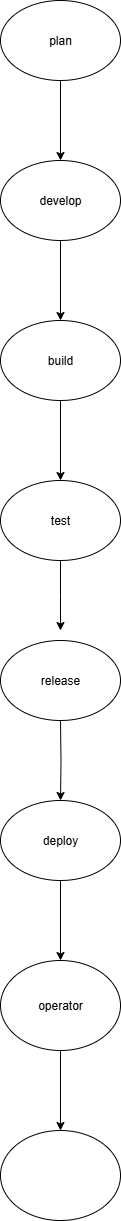

The diagram above was exported from draw.io. Its source (the exported page's mxGraphModel, read from the mxfile embedded in the PNG):
<mxGraphModel dx="1042" dy="510" grid="1" gridSize="10" guides="1" tooltips="1" connect="1" arrows="1" fold="1" page="1" pageScale="1" pageWidth="827" pageHeight="1169" math="0" shadow="0">
  <root>
    <mxCell id="0" />
    <mxCell id="1" parent="0" />
    <mxCell id="M3_JThXZ03g00r_4n4Sv-5" value="" style="edgeStyle=orthogonalEdgeStyle;rounded=0;orthogonalLoop=1;jettySize=auto;html=1;" edge="1" parent="1" source="M3_JThXZ03g00r_4n4Sv-3" target="M3_JThXZ03g00r_4n4Sv-4">
      <mxGeometry relative="1" as="geometry" />
    </mxCell>
    <mxCell id="M3_JThXZ03g00r_4n4Sv-3" value="plan" style="ellipse;whiteSpace=wrap;html=1;" vertex="1" parent="1">
      <mxGeometry x="340" y="30" width="120" height="80" as="geometry" />
    </mxCell>
    <mxCell id="M3_JThXZ03g00r_4n4Sv-7" value="" style="edgeStyle=orthogonalEdgeStyle;rounded=0;orthogonalLoop=1;jettySize=auto;html=1;" edge="1" parent="1" source="M3_JThXZ03g00r_4n4Sv-4" target="M3_JThXZ03g00r_4n4Sv-6">
      <mxGeometry relative="1" as="geometry" />
    </mxCell>
    <mxCell id="M3_JThXZ03g00r_4n4Sv-4" value="develop" style="ellipse;whiteSpace=wrap;html=1;" vertex="1" parent="1">
      <mxGeometry x="340" y="190" width="120" height="80" as="geometry" />
    </mxCell>
    <mxCell id="M3_JThXZ03g00r_4n4Sv-10" value="" style="edgeStyle=orthogonalEdgeStyle;rounded=0;orthogonalLoop=1;jettySize=auto;html=1;" edge="1" parent="1" source="M3_JThXZ03g00r_4n4Sv-6" target="M3_JThXZ03g00r_4n4Sv-9">
      <mxGeometry relative="1" as="geometry" />
    </mxCell>
    <mxCell id="M3_JThXZ03g00r_4n4Sv-6" value="build" style="ellipse;whiteSpace=wrap;html=1;" vertex="1" parent="1">
      <mxGeometry x="340" y="350" width="120" height="80" as="geometry" />
    </mxCell>
    <mxCell id="M3_JThXZ03g00r_4n4Sv-12" value="" style="edgeStyle=orthogonalEdgeStyle;rounded=0;orthogonalLoop=1;jettySize=auto;html=1;" edge="1" parent="1" source="M3_JThXZ03g00r_4n4Sv-9">
      <mxGeometry relative="1" as="geometry">
        <mxPoint x="400" y="660" as="targetPoint" />
      </mxGeometry>
    </mxCell>
    <mxCell id="M3_JThXZ03g00r_4n4Sv-9" value="test" style="ellipse;whiteSpace=wrap;html=1;" vertex="1" parent="1">
      <mxGeometry x="340" y="510" width="120" height="80" as="geometry" />
    </mxCell>
    <mxCell id="M3_JThXZ03g00r_4n4Sv-14" value="" style="edgeStyle=orthogonalEdgeStyle;rounded=0;orthogonalLoop=1;jettySize=auto;html=1;" edge="1" parent="1" target="M3_JThXZ03g00r_4n4Sv-13">
      <mxGeometry relative="1" as="geometry">
        <mxPoint x="400" y="750" as="sourcePoint" />
      </mxGeometry>
    </mxCell>
    <mxCell id="M3_JThXZ03g00r_4n4Sv-16" value="" style="edgeStyle=orthogonalEdgeStyle;rounded=0;orthogonalLoop=1;jettySize=auto;html=1;" edge="1" parent="1" source="M3_JThXZ03g00r_4n4Sv-13" target="M3_JThXZ03g00r_4n4Sv-15">
      <mxGeometry relative="1" as="geometry" />
    </mxCell>
    <mxCell id="M3_JThXZ03g00r_4n4Sv-13" value="deploy" style="ellipse;whiteSpace=wrap;html=1;" vertex="1" parent="1">
      <mxGeometry x="340" y="830" width="120" height="80" as="geometry" />
    </mxCell>
    <mxCell id="M3_JThXZ03g00r_4n4Sv-18" value="" style="edgeStyle=orthogonalEdgeStyle;rounded=0;orthogonalLoop=1;jettySize=auto;html=1;" edge="1" parent="1" source="M3_JThXZ03g00r_4n4Sv-15" target="M3_JThXZ03g00r_4n4Sv-17">
      <mxGeometry relative="1" as="geometry" />
    </mxCell>
    <mxCell id="M3_JThXZ03g00r_4n4Sv-15" value="operator" style="ellipse;whiteSpace=wrap;html=1;" vertex="1" parent="1">
      <mxGeometry x="340" y="990" width="120" height="90" as="geometry" />
    </mxCell>
    <mxCell id="M3_JThXZ03g00r_4n4Sv-17" value="" style="ellipse;whiteSpace=wrap;html=1;" vertex="1" parent="1">
      <mxGeometry x="340" y="1160" width="120" height="90" as="geometry" />
    </mxCell>
    <mxCell id="M3_JThXZ03g00r_4n4Sv-22" value="release" style="ellipse;whiteSpace=wrap;html=1;" vertex="1" parent="1">
      <mxGeometry x="340" y="670" width="120" height="80" as="geometry" />
    </mxCell>
  </root>
</mxGraphModel>